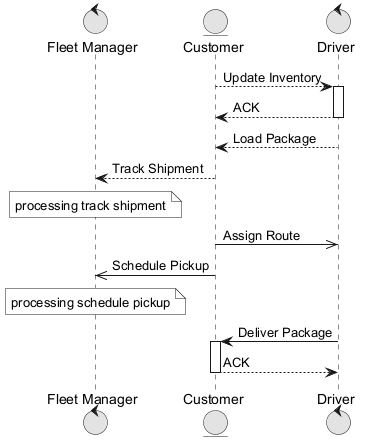

The diagram above was rendered by PlantUML. Its source (embedded in the PNG):
@startuml
skinparam monochrome true
control "Fleet Manager" as FM
entity "Customer" as C
control "Driver" as D
C --> D : Update Inventory
activate D
D --> C : ACK
deactivate D
D --> C : Load Package
C --> FM : Track Shipment
note over FM : processing track shipment
C ->> D : Assign Route
C ->> FM : Schedule Pickup
note over FM : processing schedule pickup
D -> C : Deliver Package
activate C
C --> D : ACK
deactivate C
@enduml